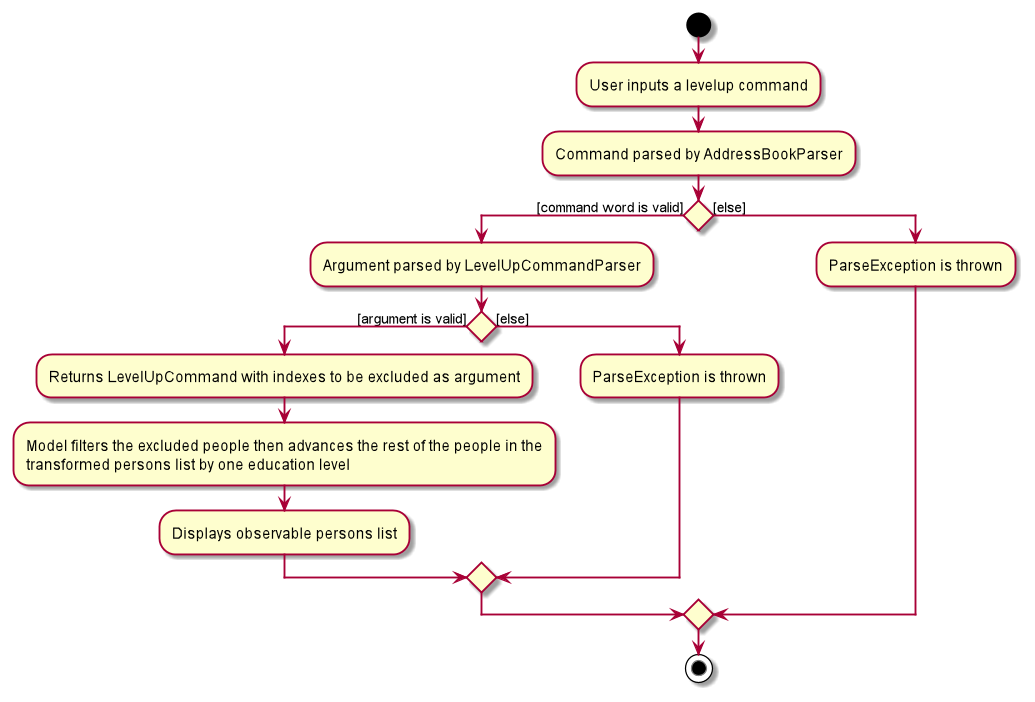

The diagram above was rendered by PlantUML. Its source (embedded in the PNG):
@startuml
'https://plantuml.com/activity-diagram-beta

start
:User inputs a levelup command;
:Command parsed by AddressBookParser;

if () then ([command word is valid])
    :Argument parsed by LevelUpCommandParser;
    if () then ([argument is valid])
        :Returns LevelUpCommand with indexes to be excluded as argument;
        :Model filters the excluded people then advances the rest of the people in the
        transformed persons list by one education level;
        :Displays observable persons list;
    else ([else])
        :ParseException is thrown;
    endif
else ([else])
    :ParseException is thrown;
endif

stop

@enduml